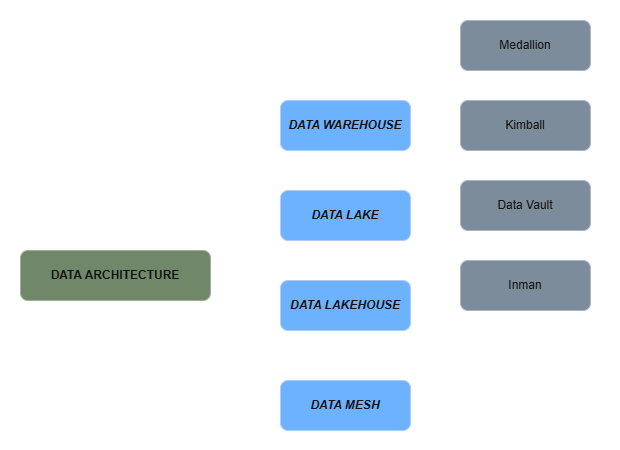

The diagram above was exported from draw.io. Its source (the exported page's mxGraphModel, read from the mxfile embedded in the PNG):
<mxGraphModel dx="786" dy="506" grid="1" gridSize="10" guides="1" tooltips="1" connect="1" arrows="1" fold="1" page="1" pageScale="1" pageWidth="827" pageHeight="1169" math="0" shadow="0">
  <root>
    <mxCell id="0" />
    <mxCell id="1" parent="0" />
    <mxCell id="n2hpu7_dZx3FqomtNkPh-26" edge="1" parent="1" source="n2hpu7_dZx3FqomtNkPh-1" style="edgeStyle=orthogonalEdgeStyle;rounded=0;orthogonalLoop=1;jettySize=auto;html=1;entryX=0;entryY=0.5;entryDx=0;entryDy=0;" target="n2hpu7_dZx3FqomtNkPh-2">
      <mxGeometry relative="1" as="geometry" />
    </mxCell>
    <mxCell id="n2hpu7_dZx3FqomtNkPh-27" edge="1" parent="1" source="n2hpu7_dZx3FqomtNkPh-1" style="edgeStyle=orthogonalEdgeStyle;rounded=0;orthogonalLoop=1;jettySize=auto;html=1;entryX=0;entryY=0.25;entryDx=0;entryDy=0;" target="n2hpu7_dZx3FqomtNkPh-4">
      <mxGeometry relative="1" as="geometry" />
    </mxCell>
    <mxCell id="n2hpu7_dZx3FqomtNkPh-28" edge="1" parent="1" source="n2hpu7_dZx3FqomtNkPh-1" style="edgeStyle=orthogonalEdgeStyle;rounded=0;orthogonalLoop=1;jettySize=auto;html=1;entryX=0;entryY=0.75;entryDx=0;entryDy=0;" target="n2hpu7_dZx3FqomtNkPh-3">
      <mxGeometry relative="1" as="geometry" />
    </mxCell>
    <mxCell id="n2hpu7_dZx3FqomtNkPh-30" edge="1" parent="1" source="n2hpu7_dZx3FqomtNkPh-1" style="edgeStyle=orthogonalEdgeStyle;rounded=0;orthogonalLoop=1;jettySize=auto;html=1;entryX=0;entryY=0.5;entryDx=0;entryDy=0;" target="n2hpu7_dZx3FqomtNkPh-5">
      <mxGeometry relative="1" as="geometry" />
    </mxCell>
    <mxCell id="n2hpu7_dZx3FqomtNkPh-1" parent="1" style="rounded=1;whiteSpace=wrap;html=1;fillColor=#6d8764;fontColor=#ffffff;strokeColor=#3A5431;" value="&lt;b&gt;DATA ARCHITECTURE&lt;/b&gt;" vertex="1">
      <mxGeometry height="50" width="190" x="80" y="290" as="geometry" />
    </mxCell>
    <mxCell id="n2hpu7_dZx3FqomtNkPh-35" edge="1" parent="1" source="n2hpu7_dZx3FqomtNkPh-2" style="edgeStyle=orthogonalEdgeStyle;rounded=0;orthogonalLoop=1;jettySize=auto;html=1;entryX=0;entryY=0.5;entryDx=0;entryDy=0;" target="n2hpu7_dZx3FqomtNkPh-31">
      <mxGeometry relative="1" as="geometry" />
    </mxCell>
    <mxCell id="n2hpu7_dZx3FqomtNkPh-36" edge="1" parent="1" source="n2hpu7_dZx3FqomtNkPh-2" style="edgeStyle=orthogonalEdgeStyle;rounded=0;orthogonalLoop=1;jettySize=auto;html=1;entryX=0;entryY=0.5;entryDx=0;entryDy=0;" target="n2hpu7_dZx3FqomtNkPh-32">
      <mxGeometry relative="1" as="geometry" />
    </mxCell>
    <mxCell id="n2hpu7_dZx3FqomtNkPh-37" edge="1" parent="1" source="n2hpu7_dZx3FqomtNkPh-2" style="edgeStyle=orthogonalEdgeStyle;rounded=0;orthogonalLoop=1;jettySize=auto;html=1;entryX=0;entryY=0.5;entryDx=0;entryDy=0;" target="n2hpu7_dZx3FqomtNkPh-33">
      <mxGeometry relative="1" as="geometry" />
    </mxCell>
    <mxCell id="n2hpu7_dZx3FqomtNkPh-38" edge="1" parent="1" source="n2hpu7_dZx3FqomtNkPh-2" style="edgeStyle=orthogonalEdgeStyle;rounded=0;orthogonalLoop=1;jettySize=auto;html=1;entryX=0;entryY=0.5;entryDx=0;entryDy=0;" target="n2hpu7_dZx3FqomtNkPh-34">
      <mxGeometry relative="1" as="geometry" />
    </mxCell>
    <mxCell id="n2hpu7_dZx3FqomtNkPh-2" parent="1" style="rounded=1;whiteSpace=wrap;html=1;fillColor=#0050ef;fontColor=#ffffff;strokeColor=#001DBC;" value="&lt;b&gt;&lt;i&gt;DATA WAREHOUSE&lt;/i&gt;&lt;/b&gt;" vertex="1">
      <mxGeometry height="50" width="130" x="340" y="140" as="geometry" />
    </mxCell>
    <mxCell id="n2hpu7_dZx3FqomtNkPh-3" parent="1" style="rounded=1;whiteSpace=wrap;html=1;fillColor=#0050ef;fontColor=#ffffff;strokeColor=#001DBC;" value="&lt;b&gt;&lt;i&gt;DATA LAKEHOUSE&lt;/i&gt;&lt;/b&gt;" vertex="1">
      <mxGeometry height="50" width="130" x="340" y="320" as="geometry" />
    </mxCell>
    <mxCell id="n2hpu7_dZx3FqomtNkPh-4" parent="1" style="rounded=1;whiteSpace=wrap;html=1;fillColor=#0050ef;fontColor=#ffffff;strokeColor=#001DBC;" value="&lt;b&gt;&lt;i&gt;DATA LAKE&lt;/i&gt;&lt;/b&gt;" vertex="1">
      <mxGeometry height="50" width="130" x="340" y="230" as="geometry" />
    </mxCell>
    <mxCell id="n2hpu7_dZx3FqomtNkPh-5" parent="1" style="rounded=1;whiteSpace=wrap;html=1;fillColor=#0050ef;fontColor=#ffffff;strokeColor=#001DBC;" value="&lt;b&gt;&lt;i&gt;DATA MESH&lt;/i&gt;&lt;/b&gt;" vertex="1">
      <mxGeometry height="50" width="130" x="340" y="420" as="geometry" />
    </mxCell>
    <mxCell id="n2hpu7_dZx3FqomtNkPh-31" parent="1" style="rounded=1;whiteSpace=wrap;html=1;fillColor=#647687;fontColor=#ffffff;strokeColor=#314354;" value="Medallion" vertex="1">
      <mxGeometry height="50" width="130" x="520" y="60" as="geometry" />
    </mxCell>
    <mxCell id="n2hpu7_dZx3FqomtNkPh-32" parent="1" style="rounded=1;whiteSpace=wrap;html=1;fillColor=#647687;fontColor=#ffffff;strokeColor=#314354;" value="Kimball" vertex="1">
      <mxGeometry height="50" width="130" x="520" y="140" as="geometry" />
    </mxCell>
    <mxCell id="n2hpu7_dZx3FqomtNkPh-33" parent="1" style="rounded=1;whiteSpace=wrap;html=1;fillColor=#647687;fontColor=#ffffff;strokeColor=#314354;" value="Data Vault" vertex="1">
      <mxGeometry height="50" width="130" x="520" y="220" as="geometry" />
    </mxCell>
    <mxCell id="n2hpu7_dZx3FqomtNkPh-34" parent="1" style="rounded=1;whiteSpace=wrap;html=1;fillColor=#647687;fontColor=#ffffff;strokeColor=#314354;" value="Inman" vertex="1">
      <mxGeometry height="50" width="130" x="520" y="300" as="geometry" />
    </mxCell>
    <mxCell id="n2hpu7_dZx3FqomtNkPh-40" parent="1" style="rounded=0;whiteSpace=wrap;html=1;fillColor=none;strokeColor=none;" value="" vertex="1">
      <mxGeometry height="450" width="620" x="60" y="40" as="geometry" />
    </mxCell>
  </root>
</mxGraphModel>